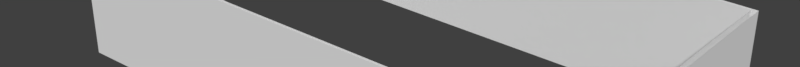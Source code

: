 # Source: 6x12withhole.blend  (saved by Blender 2.79.0; exported with 4.5.12 LTS)
import bpy
from mathutils import Matrix  # noqa: F401  (used for matrix-valued properties, if any)

bpy.ops.wm.read_factory_settings(use_empty=True)
scene = bpy.context.scene
scene.name = 'Scene'

# ---- collections
col_collection_1 = bpy.data.collections.new('Collection 1'); scene.collection.children.link(col_collection_1)

# ---- materials (node trees are filled in below, after node groups)
mat_material = bpy.data.materials.new('Material')
mat_material.alpha_threshold = 0.0
mat_material.use_transparent_shadow = False
mat_material.roughness = 0.5
mat_material.line_color = (0.0, 0.0, 0.0, 1.0)

# ---- material node trees

# ---- world
world_world = bpy.data.worlds.new('World'); scene.world = world_world
world_world.color = (0.05088, 0.05088, 0.05088)
world_world.use_sun_shadow = False
world_world.sun_shadow_jitter_overblur = 0.0
world_world.cycles.sampling_method = 'MANUAL'

# ---- meshes
me_cube = bpy.data.meshes.new('Cube')
me_cube.from_pydata([(6.0, 3.0, -1.25), (6.0, -3.0, -1.25), (-6.0, -3.0, -1.25), (-6.0, 3.0, -1.25), (6.0, 3.0, 1.25), (6.0, -3.0, 1.25), (-6.0, -3.0, 1.25), (-6.0, 3.0, 1.25), (4.792, -3.0, -1.25), (3.433, -3.0, -1.25), (4.792, -3.0, 0.8193), (3.433, -3.0, 0.8193), (4.792, -2.94, 0.8193), (3.433, -2.94, 0.8193), (5.88, -2.94, -1.25), (4.792, -2.94, -1.25), (5.88, -2.94, 1.25), (5.88, 2.94, -1.25), (5.88, 2.94, 1.25), (3.433, -2.94, -1.25), (-5.88, -2.94, -1.25), (-5.88, -2.94, 1.25), (-5.88, 2.94, -1.25), (-5.88, 2.94, 1.25), (-4.139, 3.0, 0.6342), (-4.151, 2.94, 0.6342), (-5.613, 2.94, 0.6342), (-5.625, 3.0, 0.6342), (-5.613, 2.94, -1.25), (-5.625, 3.0, -1.25), (-4.151, 2.94, -1.25), (-4.139, 3.0, -1.25)], [], [(1, 5, 6, 2, 9, 11, 10, 8), (0, 4, 5, 1), (2, 6, 7, 3), (4, 0, 31, 24, 27, 29, 3, 7), (19, 20, 21, 16, 14, 15, 12, 13), (17, 14, 16, 18), (20, 22, 23, 21), (18, 23, 22, 28, 26, 25, 30, 17), (8, 10, 12, 15), (10, 11, 13, 12), (11, 9, 19, 13), (30, 25, 24, 31), (18, 24, 27, 23), (28, 29, 27, 26)])
_uv = me_cube.uv_layers.new(name='UVMap')
_uv.uv.foreach_set('vector', [0.3278, 0.7814, 0.3278, 0.9999, -5.237e-07, 1.0, -3.504e-06, 0.7814, 0.2577, 0.7814, 0.2577, 0.9623, 0.2948, 0.9623, 0.2948, 0.7814, 0.3278, 0.9999, 0.3278, 0.7814, 0.4918, 0.7813, 0.4918, 0.9999, 0.9835, 0.7812, 0.9835, 0.9998, 0.8196, 0.9998, 0.8196, 0.7813, 0.4918, 0.9999, 0.4918, 0.7813, 0.7688, 0.7813, 0.7688, 0.946, 0.8094, 0.946, 0.8094, 0.7813, 0.8196, 0.7813, 0.8196, 0.9998, 0.06685, 0.5629, 0.3213, 0.5628, 0.3213, 0.7814, -6.425e-06, 0.7814, -9.524e-06, 0.5629, 0.02971, 0.5629, 0.02971, 0.7438, 0.06686, 0.7438, 0.3213, 0.5628, 0.4819, 0.5628, 0.4819, 0.7813, 0.3213, 0.7814, 0.8032, 0.5627, 0.9639, 0.5627, 0.9639, 0.7812, 0.8032, 0.7813, 0.8032, 0.7813, 0.4819, 0.7813, 0.4819, 0.5628, 0.4892, 0.5628, 0.4892, 0.7275, 0.5292, 0.7275, 0.5292, 0.5628, 0.8032, 0.5627, 0.0, 0.0, 1.0, 0.0, 1.0, 1.0, 0.0, 1.0, 0.0, 0.0, 1.0, 0.0, 1.0, 1.0, 0.0, 1.0, 0.0, 0.0, 1.0, 0.0, 1.0, 1.0, 0.0, 1.0, 0.5292, 0.5628, 0.5292, 0.7275, 0.7688, 0.946, 0.7688, 0.7813, 0.8032, 0.7813, 0.7688, 0.946, 0.8094, 0.946, 0.4819, 0.7813, 0.4892, 0.5628, 0.8094, 0.7813, 0.8094, 0.946, 0.4892, 0.7275])
me_cube.materials.append(mat_material)
me_cube.use_remesh_preserve_volume = False
me_cube.use_remesh_preserve_attributes = False
me_cube.use_mirror_vertex_groups = False
me_cube.update()
me_cube_001 = bpy.data.meshes.new('Cube.001')
me_cube_001.from_pydata([(-0.004091, -0.03299, -0.02179), (-0.004091, -0.03299, 2.058), (-0.004091, 0.005322, -0.02179), (-0.004091, 0.005322, 2.058), (1.366, -0.03299, -0.02179), (1.366, -0.03299, 2.058), (1.366, 0.005322, -0.02179), (1.366, 0.005322, 2.058)], [], [(0, 1, 3, 2), (2, 3, 7, 6), (6, 7, 5, 4), (4, 5, 1, 0), (2, 6, 4, 0), (7, 3, 1, 5)])
_uv = me_cube_001.uv_layers.new(name='UVMap')
_uv.uv.foreach_set('vector', [0.9597, 0.7591, 0.9597, 0.0, 0.9732, 0.0, 0.9732, 0.7591, 1.74e-07, 0.7591, 0.0, 0.0, 0.4799, 0.0, 0.4799, 0.7591, 0.9866, 0.0, 0.9866, 0.7591, 0.9732, 0.7591, 0.9732, 6.798e-10, 0.4799, 0.7591, 0.4799, 8.701e-08, 0.9597, 0.0, 0.9597, 0.7591, 0.9866, 1.0, 0.9866, 0.5, 1.0, 0.5, 1.0, 1.0, 1.0, 0.0, 1.0, 0.5, 0.9866, 0.5, 0.9866, 0.0])
me_cube_001.use_remesh_preserve_volume = False
me_cube_001.use_remesh_preserve_attributes = False
me_cube_001.use_mirror_vertex_groups = False
me_cube_001.update()

# ---- objects
ob_roomwalls = bpy.data.objects.new('RoomWalls', me_cube)
ob_door = bpy.data.objects.new('Door', me_cube_001)

# ---- transforms, parenting, visibility, modifiers, constraints
ob_roomwalls.location = (0.0, 0.0, 1.3)
ob_roomwalls.lock_rotations_4d = False
ob_roomwalls.empty_display_type = 'ARROWS'
ob_roomwalls.lineart.crease_threshold = 0.0
ob_door.parent = ob_roomwalls
ob_door.matrix_parent_inverse = Matrix(((1.0, 0.0, 0.0, -0.0), (0.0, 1.0, 0.0, -0.0), (0.0, 0.0, 1.0, -1.3), (0.0, 0.0, 0.0, 1.0)))
ob_door.location = (3.423, -2.952, 0.06554)
ob_door.lineart.crease_threshold = 0.0

# ---- collection membership
col_collection_1.objects.link(ob_roomwalls)
col_collection_1.objects.link(ob_door)

# ---- scene / render settings (as saved in the file)
scene.frame_start = 1; scene.frame_end = 250; scene.frame_set(1)
scene.render.engine = 'BLENDER_EEVEE_NEXT'
scene.render.resolution_x = 6000
scene.render.resolution_y = 500
scene.render.resolution_percentage = 50
scene.render.dither_intensity = 0.0
scene.cycles.use_denoising = False
scene.cycles.samples = 128
scene.cycles.sampling_pattern = 'TABULATED_SOBOL'
scene.cycles.use_adaptive_sampling = False
scene.cycles.use_light_tree = False
scene.cycles.blur_glossy = 0.0
scene.cycles.sample_clamp_indirect = 0.0
scene.view_settings.view_transform = 'Standard'
bpy.context.view_layer.update()

# ---- added for rendering (the .blend has no active camera and no usable light): camera, sun
cam_auto = bpy.data.cameras.new('AutoCamera')
cam_auto.lens = 50.0
cam_auto.sensor_width = 36.0
cam_auto.clip_end = 1000.0
ob_auto_camera = bpy.data.objects.new('AutoCamera', cam_auto)
scene.collection.objects.link(ob_auto_camera)
ob_auto_camera.location = (12.6279, -15.1535, 11.3993)
ob_auto_camera.rotation_euler = (1.09748, -7.21219e-08, 0.694738)
scene.camera = ob_auto_camera
light_auto_sun = bpy.data.lights.new('AutoSun', 'SUN')
light_auto_sun.energy = 3.0
light_auto_sun.angle = 0.0523599
ob_auto_sun = bpy.data.objects.new('AutoSun', light_auto_sun)
scene.collection.objects.link(ob_auto_sun)
ob_auto_sun.rotation_euler = (0.872665, 0.174533, 0.523599)
bpy.context.view_layer.update()
